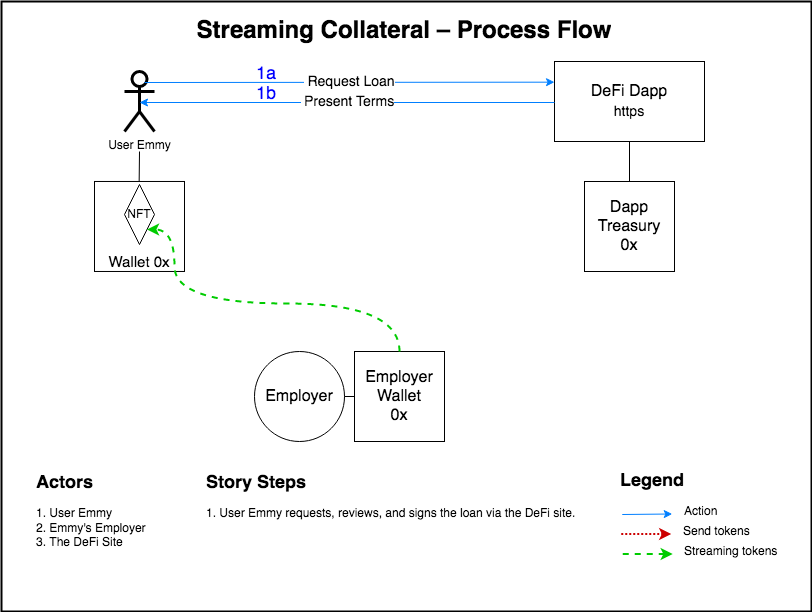

The diagram above was exported from draw.io. Its source (the exported page's mxGraphModel, read from the mxfile embedded in the PNG):
<mxGraphModel dx="1422" dy="917" grid="1" gridSize="10" guides="1" tooltips="1" connect="1" arrows="1" fold="1" page="1" pageScale="1" pageWidth="827" pageHeight="1169" math="0" shadow="0">
  <root>
    <mxCell id="0" />
    <mxCell id="1" parent="0" />
    <mxCell id="_zmMKVioukvtAmdXN5hu-1" value="" style="rounded=0;whiteSpace=wrap;html=1;strokeWidth=2;fillColor=none;strokeColor=default;" parent="1" vertex="1">
      <mxGeometry x="17" y="170" width="810" height="610" as="geometry" />
    </mxCell>
    <mxCell id="_zmMKVioukvtAmdXN5hu-16" value="&lt;div style=&quot;font-size: 18px&quot; align=&quot;left&quot;&gt;&lt;font style=&quot;font-size: 18px&quot; color=&quot;#0000FF&quot;&gt;1a&lt;/font&gt;&lt;/div&gt;" style="text;html=1;strokeColor=none;fillColor=none;align=left;verticalAlign=middle;whiteSpace=wrap;rounded=0;" parent="1" vertex="1">
      <mxGeometry x="270" y="233" width="20" height="20" as="geometry" />
    </mxCell>
    <mxCell id="_zmMKVioukvtAmdXN5hu-19" value="&lt;font style=&quot;font-size: 16px&quot;&gt;Employer&lt;/font&gt;" style="ellipse;whiteSpace=wrap;html=1;aspect=fixed;" parent="1" vertex="1">
      <mxGeometry x="270" y="520" width="90" height="90" as="geometry" />
    </mxCell>
    <mxCell id="93uGMBe0k2fmaU-Ir0mu-10" style="edgeStyle=orthogonalEdgeStyle;rounded=0;orthogonalLoop=1;jettySize=auto;html=1;exitX=0.5;exitY=1;exitDx=0;exitDy=0;entryX=0.5;entryY=0;entryDx=0;entryDy=0;startArrow=none;startFill=0;endArrow=none;endFill=0;" parent="1" source="_zmMKVioukvtAmdXN5hu-30" target="euFRSEvO4vOesDpvcWjM-9" edge="1">
      <mxGeometry relative="1" as="geometry" />
    </mxCell>
    <mxCell id="_zmMKVioukvtAmdXN5hu-30" value="&lt;font style=&quot;font-size: 16px&quot;&gt;DeFi Dapp&lt;br&gt;&lt;font style=&quot;font-size: 14px&quot;&gt;https&lt;/font&gt;&lt;/font&gt;" style="rounded=0;whiteSpace=wrap;html=1;" parent="1" vertex="1">
      <mxGeometry x="570" y="230" width="150" height="80" as="geometry" />
    </mxCell>
    <mxCell id="_zmMKVioukvtAmdXN5hu-34" value="&lt;b&gt;&lt;font style=&quot;font-size: 18px&quot;&gt;Legend&lt;/font&gt;&lt;/b&gt;" style="text;html=1;strokeColor=none;fillColor=none;align=center;verticalAlign=middle;whiteSpace=wrap;rounded=0;" parent="1" vertex="1">
      <mxGeometry x="647.75" y="640" width="40" height="20" as="geometry" />
    </mxCell>
    <mxCell id="_zmMKVioukvtAmdXN5hu-35" value="" style="endArrow=classic;html=1;dashed=1;strokeColor=#00CC00;strokeWidth=2;" parent="1" edge="1">
      <mxGeometry width="50" height="50" relative="1" as="geometry">
        <mxPoint x="638.25" y="722.5" as="sourcePoint" />
        <mxPoint x="688.25" y="722.5" as="targetPoint" />
      </mxGeometry>
    </mxCell>
    <mxCell id="_zmMKVioukvtAmdXN5hu-36" value="&lt;div align=&quot;left&quot;&gt;Streaming tokens&lt;/div&gt;" style="text;html=1;strokeColor=none;fillColor=none;align=left;verticalAlign=middle;whiteSpace=wrap;rounded=0;" parent="1" vertex="1">
      <mxGeometry x="698.25" y="710" width="99" height="20" as="geometry" />
    </mxCell>
    <mxCell id="_zmMKVioukvtAmdXN5hu-37" value="" style="endArrow=classic;html=1;strokeColor=#007FFF;" parent="1" edge="1">
      <mxGeometry width="50" height="50" relative="1" as="geometry">
        <mxPoint x="637.75" y="683" as="sourcePoint" />
        <mxPoint x="687.75" y="682.5" as="targetPoint" />
      </mxGeometry>
    </mxCell>
    <mxCell id="_zmMKVioukvtAmdXN5hu-38" value="&lt;div&gt;Action&lt;/div&gt;" style="text;html=1;strokeColor=none;fillColor=none;align=left;verticalAlign=middle;whiteSpace=wrap;rounded=0;" parent="1" vertex="1">
      <mxGeometry x="697.75" y="670" width="40" height="20" as="geometry" />
    </mxCell>
    <mxCell id="_zmMKVioukvtAmdXN5hu-40" value="" style="endArrow=classic;html=1;strokeColor=#CC0000;strokeWidth=2;dashed=1;dashPattern=1 1;" parent="1" edge="1">
      <mxGeometry width="50" height="50" relative="1" as="geometry">
        <mxPoint x="636.75" y="702.5" as="sourcePoint" />
        <mxPoint x="686.75" y="702.5" as="targetPoint" />
      </mxGeometry>
    </mxCell>
    <mxCell id="_zmMKVioukvtAmdXN5hu-41" value="Send tokens" style="text;html=1;strokeColor=none;fillColor=none;align=left;verticalAlign=middle;whiteSpace=wrap;rounded=0;" parent="1" vertex="1">
      <mxGeometry x="696.75" y="690" width="70" height="20" as="geometry" />
    </mxCell>
    <mxCell id="93uGMBe0k2fmaU-Ir0mu-11" style="edgeStyle=orthogonalEdgeStyle;rounded=0;orthogonalLoop=1;jettySize=auto;html=1;entryX=0.5;entryY=0;entryDx=0;entryDy=0;startArrow=none;startFill=0;endArrow=none;endFill=0;" parent="1" edge="1">
      <mxGeometry relative="1" as="geometry">
        <mxPoint x="155" y="320" as="sourcePoint" />
        <mxPoint x="154.67" y="349.98" as="targetPoint" />
      </mxGeometry>
    </mxCell>
    <mxCell id="euFRSEvO4vOesDpvcWjM-1" value="&lt;div&gt;User Emmy&lt;/div&gt;" style="shape=umlActor;verticalLabelPosition=bottom;verticalAlign=top;html=1;outlineConnect=0;hachureGap=4;pointerEvents=0;strokeColor=default;strokeWidth=3;" parent="1" vertex="1">
      <mxGeometry x="140" y="240" width="30" height="60" as="geometry" />
    </mxCell>
    <mxCell id="euFRSEvO4vOesDpvcWjM-3" value="&lt;font style=&quot;font-size: 15px&quot;&gt;&lt;br&gt;&lt;br&gt;&lt;br&gt;&lt;br&gt;Wallet 0x&lt;/font&gt;&lt;font style=&quot;font-size: 15px&quot;&gt;&lt;font style=&quot;font-size: 15px&quot;&gt;&lt;br&gt;&lt;/font&gt;&lt;/font&gt;" style="rounded=0;whiteSpace=wrap;html=1;" parent="1" vertex="1">
      <mxGeometry x="110" y="349.98" width="90" height="90" as="geometry" />
    </mxCell>
    <mxCell id="euFRSEvO4vOesDpvcWjM-5" value="NFT" style="rhombus;whiteSpace=wrap;html=1;hachureGap=4;pointerEvents=0;strokeColor=default;strokeWidth=1;" parent="1" vertex="1">
      <mxGeometry x="140" y="353" width="30" height="60" as="geometry" />
    </mxCell>
    <mxCell id="euFRSEvO4vOesDpvcWjM-7" value="&lt;h1 align=&quot;center&quot;&gt;Streaming Collateral – Process Flow&lt;br&gt;&lt;/h1&gt;&lt;p align=&quot;center&quot;&gt;&lt;br&gt;&lt;br&gt;&lt;/p&gt;" style="text;html=1;strokeColor=none;fillColor=none;spacing=5;spacingTop=-20;whiteSpace=wrap;overflow=hidden;rounded=0;hachureGap=4;pointerEvents=0;align=center;" parent="1" vertex="1">
      <mxGeometry x="20" y="180" width="800" height="40" as="geometry" />
    </mxCell>
    <mxCell id="euFRSEvO4vOesDpvcWjM-8" value="&amp;nbsp;&lt;font style=&quot;font-size: 14px&quot;&gt;Present Terms&lt;br&gt;&lt;/font&gt;" style="endArrow=none;html=1;strokeColor=#007FFF;exitX=0.5;exitY=0.5;exitDx=0;exitDy=0;exitPerimeter=0;startArrow=classic;startFill=1;endFill=0;" parent="1" edge="1">
      <mxGeometry width="50" height="50" relative="1" as="geometry">
        <mxPoint x="155" y="271" as="sourcePoint" />
        <mxPoint x="570" y="271" as="targetPoint" />
      </mxGeometry>
    </mxCell>
    <mxCell id="euFRSEvO4vOesDpvcWjM-9" value="&lt;font style=&quot;font-size: 16px&quot;&gt;&lt;font style=&quot;font-size: 16px&quot;&gt;Dapp Treasury&lt;/font&gt;&lt;br&gt;0x&lt;/font&gt;&lt;font style=&quot;font-size: 16px&quot;&gt;&lt;font style=&quot;font-size: 16px&quot;&gt;&lt;br&gt;&lt;/font&gt;&lt;/font&gt;" style="rounded=0;whiteSpace=wrap;html=1;" parent="1" vertex="1">
      <mxGeometry x="600" y="350" width="90" height="90" as="geometry" />
    </mxCell>
    <mxCell id="euFRSEvO4vOesDpvcWjM-30" value="&lt;h1 style=&quot;font-size: 18px&quot;&gt;Story Steps&lt;br&gt;&lt;/h1&gt;&lt;p&gt;1. User Emmy requests, reviews, and signs the loan via the DeFi site.&lt;br&gt;&lt;br&gt;&lt;/p&gt;" style="text;html=1;strokeColor=none;fillColor=none;spacing=5;spacingTop=-20;whiteSpace=wrap;overflow=hidden;rounded=0;hachureGap=4;pointerEvents=0;" parent="1" vertex="1">
      <mxGeometry x="216.75" y="640" width="401" height="130" as="geometry" />
    </mxCell>
    <mxCell id="euFRSEvO4vOesDpvcWjM-31" value="&lt;h1 style=&quot;font-size: 18px&quot;&gt;Actors&lt;br&gt;&lt;/h1&gt;&lt;p&gt;1. User Emmy&lt;br&gt;2. Emmy's Employer&lt;br&gt;3. The DeFi Site&lt;br&gt;&lt;br&gt;&lt;/p&gt;" style="text;html=1;strokeColor=none;fillColor=none;spacing=5;spacingTop=-20;whiteSpace=wrap;overflow=hidden;rounded=0;hachureGap=4;pointerEvents=0;" parent="1" vertex="1">
      <mxGeometry x="46.75" y="640" width="170" height="120" as="geometry" />
    </mxCell>
    <mxCell id="93uGMBe0k2fmaU-Ir0mu-12" style="edgeStyle=orthogonalEdgeStyle;rounded=0;orthogonalLoop=1;jettySize=auto;html=1;exitX=0;exitY=0.5;exitDx=0;exitDy=0;entryX=1;entryY=0.5;entryDx=0;entryDy=0;startArrow=none;startFill=0;endArrow=none;endFill=0;" parent="1" source="93uGMBe0k2fmaU-Ir0mu-1" target="_zmMKVioukvtAmdXN5hu-19" edge="1">
      <mxGeometry relative="1" as="geometry" />
    </mxCell>
    <mxCell id="93uGMBe0k2fmaU-Ir0mu-1" value="&lt;font style=&quot;font-size: 16px&quot;&gt;&lt;font style=&quot;font-size: 16px&quot;&gt;Employer Wallet&lt;/font&gt;&lt;br&gt;0x&lt;/font&gt;&lt;font style=&quot;font-size: 16px&quot;&gt;&lt;font style=&quot;font-size: 16px&quot;&gt;&lt;br&gt;&lt;/font&gt;&lt;/font&gt;" style="rounded=0;whiteSpace=wrap;html=1;" parent="1" vertex="1">
      <mxGeometry x="370" y="520" width="90" height="90" as="geometry" />
    </mxCell>
    <mxCell id="93uGMBe0k2fmaU-Ir0mu-6" value="&amp;nbsp;&lt;font style=&quot;font-size: 14px&quot;&gt;Request Loan &lt;br&gt;&lt;/font&gt;" style="endArrow=classic;html=1;strokeColor=#007FFF;" parent="1" edge="1">
      <mxGeometry width="50" height="50" relative="1" as="geometry">
        <mxPoint x="160" y="251" as="sourcePoint" />
        <mxPoint x="570" y="250.67000000000002" as="targetPoint" />
      </mxGeometry>
    </mxCell>
    <mxCell id="93uGMBe0k2fmaU-Ir0mu-13" value="&lt;font style=&quot;font-size: 18px&quot; color=&quot;#0000FF&quot;&gt;1b&lt;/font&gt;" style="text;html=1;strokeColor=none;fillColor=none;align=left;verticalAlign=middle;whiteSpace=wrap;rounded=0;" parent="1" vertex="1">
      <mxGeometry x="270" y="253" width="30" height="20" as="geometry" />
    </mxCell>
    <mxCell id="pqL7RjW0EZDkf4yWUQQy-3" value="" style="endArrow=classic;html=1;dashed=1;strokeColor=#00CC00;strokeWidth=2;exitX=0.5;exitY=0;exitDx=0;exitDy=0;entryX=1;entryY=1;entryDx=0;entryDy=0;edgeStyle=orthogonalEdgeStyle;curved=1;" edge="1" parent="1">
      <mxGeometry width="50" height="50" relative="1" as="geometry">
        <mxPoint x="415" y="520" as="sourcePoint" />
        <mxPoint x="162.5" y="398" as="targetPoint" />
        <Array as="points">
          <mxPoint x="415" y="472" />
          <mxPoint x="190" y="472" />
          <mxPoint x="190" y="398" />
        </Array>
      </mxGeometry>
    </mxCell>
  </root>
</mxGraphModel>